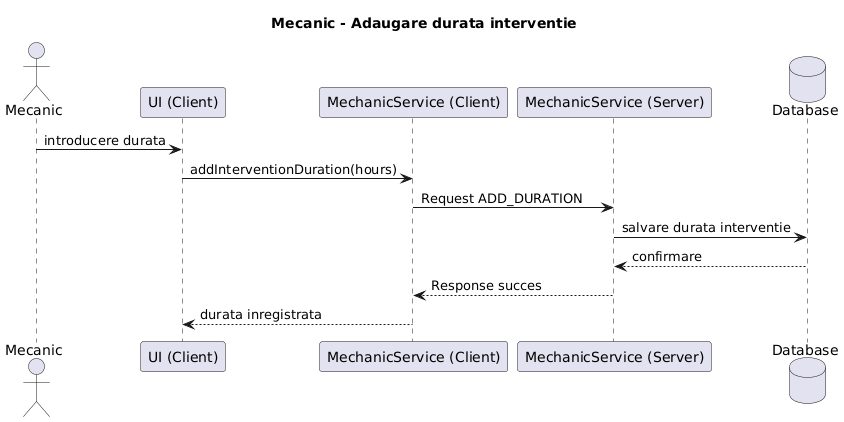

The diagram above was rendered by PlantUML. Its source (embedded in the PNG):
@startuml
title Mecanic - Adaugare durata interventie

actor Mecanic
participant "UI (Client)" as UI
participant "MechanicService (Client)" as CS
participant "MechanicService (Server)" as SS
database "Database" as DB

Mecanic -> UI : introducere durata
UI -> CS : addInterventionDuration(hours)
CS -> SS : Request ADD_DURATION
SS -> DB : salvare durata interventie
DB --> SS : confirmare
SS --> CS : Response succes
CS --> UI : durata inregistrata
@enduml